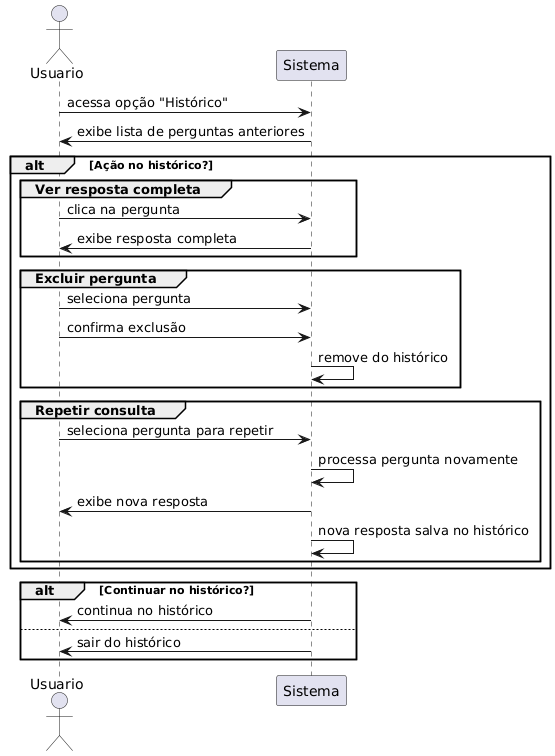

The diagram above was rendered by PlantUML. Its source (embedded in the PNG):
@startuml
actor Usuario
participant "Sistema" as Sistema

Usuario -> Sistema : acessa opção "Histórico"
Sistema -> Usuario : exibe lista de perguntas anteriores
alt Ação no histórico?
    group Ver resposta completa
        Usuario -> Sistema : clica na pergunta
        Sistema -> Usuario : exibe resposta completa
    end
    group Excluir pergunta
        Usuario -> Sistema : seleciona pergunta
        Usuario -> Sistema : confirma exclusão
        Sistema -> Sistema : remove do histórico
    end
    group Repetir consulta
        Usuario -> Sistema : seleciona pergunta para repetir
        Sistema -> Sistema : processa pergunta novamente
        Sistema -> Usuario : exibe nova resposta
        Sistema -> Sistema : nova resposta salva no histórico
    end
end
alt Continuar no histórico?
    Sistema -> Usuario : continua no histórico
else
    Sistema -> Usuario : sair do histórico
end
@enduml